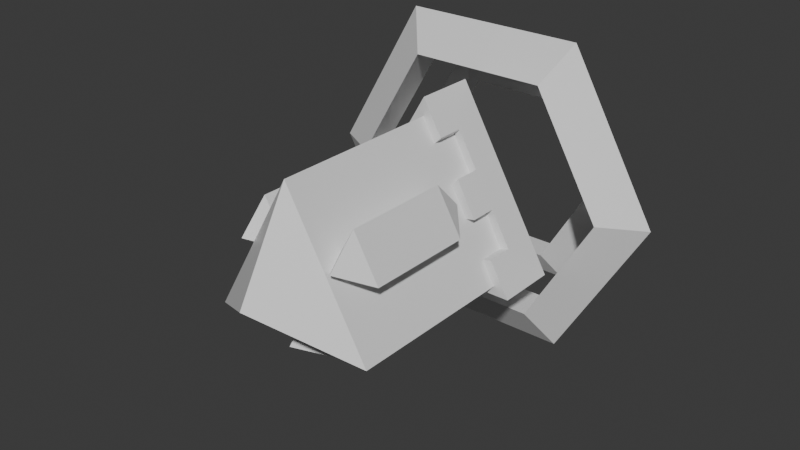 # Source: player.blend  (saved by Blender 4.0.36; exported with 4.5.12 LTS)
import bpy
from mathutils import Matrix  # noqa: F401  (used for matrix-valued properties, if any)

bpy.ops.wm.read_factory_settings(use_empty=True)
scene = bpy.context.scene
scene.name = 'Scene'

# ---- collections
col_collection = bpy.data.collections.new('Collection'); scene.collection.children.link(col_collection)

# ---- materials (node trees are filled in below, after node groups)
mat_material_006 = bpy.data.materials.new('Material.006')
mat_material_006.use_transparent_shadow = False
mat_material_007 = bpy.data.materials.new('Material.007')
mat_material_007.use_transparent_shadow = False
mat_material_003 = bpy.data.materials.new('Material.003')
mat_material_003.use_transparent_shadow = False
mat_material_002 = bpy.data.materials.new('Material.002')
mat_material_002.use_transparent_shadow = False
mat_material = bpy.data.materials.new('Material')
mat_material.use_transparent_shadow = False

# ---- material node trees
mat_material_006.use_nodes = True; mat_material_006.node_tree.nodes.clear()
_N = mat_material_006.node_tree.nodes; _L = mat_material_006.node_tree.links
n0 = _N.new('ShaderNodeBsdfPrincipled'); n0.name = 'Principled BSDF'; n0.location = (10, 300)
n0.inputs[3].default_value = 1.45
n1 = _N.new('ShaderNodeOutputMaterial'); n1.name = 'Material Output'; n1.location = (300, 300)
_L.new(n0.outputs[0], n1.inputs[0])
n1.is_active_output = True
mat_material_007.use_nodes = True; mat_material_007.node_tree.nodes.clear()
_N = mat_material_007.node_tree.nodes; _L = mat_material_007.node_tree.links
n0 = _N.new('ShaderNodeBsdfPrincipled'); n0.name = 'Principled BSDF'; n0.location = (10, 300)
n0.inputs[3].default_value = 1.45
n1 = _N.new('ShaderNodeOutputMaterial'); n1.name = 'Material Output'; n1.location = (300, 300)
_L.new(n0.outputs[0], n1.inputs[0])
n1.is_active_output = True
mat_material_003.use_nodes = True; mat_material_003.node_tree.nodes.clear()
_N = mat_material_003.node_tree.nodes; _L = mat_material_003.node_tree.links
n0 = _N.new('ShaderNodeBsdfPrincipled'); n0.name = 'Principled BSDF'; n0.location = (10, 300)
n0.inputs[3].default_value = 1.45
n1 = _N.new('ShaderNodeOutputMaterial'); n1.name = 'Material Output'; n1.location = (300, 300)
_L.new(n0.outputs[0], n1.inputs[0])
n1.is_active_output = True
mat_material_002.use_nodes = True; mat_material_002.node_tree.nodes.clear()
_N = mat_material_002.node_tree.nodes; _L = mat_material_002.node_tree.links
n0 = _N.new('ShaderNodeBsdfPrincipled'); n0.name = 'Principled BSDF'; n0.location = (10, 300)
n0.inputs[3].default_value = 1.45
n1 = _N.new('ShaderNodeOutputMaterial'); n1.name = 'Material Output'; n1.location = (300, 300)
_L.new(n0.outputs[0], n1.inputs[0])
n1.is_active_output = True
mat_material.use_nodes = True; mat_material.node_tree.nodes.clear()
_N = mat_material.node_tree.nodes; _L = mat_material.node_tree.links
n0 = _N.new('ShaderNodeBsdfPrincipled'); n0.name = 'Principled BSDF'; n0.location = (10, 300)
n0.inputs[3].default_value = 1.45
n1 = _N.new('ShaderNodeOutputMaterial'); n1.name = 'Material Output'; n1.location = (300, 300)
_L.new(n0.outputs[0], n1.inputs[0])
n1.is_active_output = True

# ---- world
world_world = bpy.data.worlds.new('World'); scene.world = world_world
world_world.use_nodes = True; world_world.node_tree.nodes.clear()
_N = world_world.node_tree.nodes; _L = world_world.node_tree.links
n0 = _N.new('ShaderNodeOutputWorld'); n0.name = 'World Output'; n0.location = (300, 300)
n1 = _N.new('ShaderNodeBackground'); n1.name = 'Background'; n1.location = (10, 300)
n1.inputs[0].default_value = (0.05088, 0.05088, 0.05088, 1.0)
_L.new(n1.outputs[0], n0.inputs[0])
n0.is_active_output = True
world_world.color = (0.05088, 0.05088, 0.05088)
world_world.use_sun_shadow = False
world_world.sun_shadow_jitter_overblur = 0.0

# ---- meshes
me_sphere_002 = bpy.data.meshes.new('Sphere.002')
me_sphere_002.from_pydata([(0.0001306, 0.3555, 0.866), (0.7501, -1.5, -0.433), (0.8907, 0.6232, -0.5142), (0.0001306, 1.0, 4.371e-08), (-0.7499, -1.5, -0.433), (-0.8905, 0.6232, -0.5142), (0.0001306, -2.0, -4.371e-08), (0.0001308, -1.5, 0.866), (0.0001306, 0.6232, 1.028), (0.7501, 0.3555, -0.433), (-0.7499, 0.3555, -0.433), (0.8907, 0.3201, -0.5142), (-0.8905, 0.3201, -0.5142), (0.0001306, 0.3201, 1.028), (0.1783, 0.3201, 0.7199), (0.3564, 0.3201, 0.4114), (0.5345, 0.3201, 0.1028), (0.7126, 0.3201, -0.2057), (0.5345, 0.3201, -0.5142), (0.1783, 0.3201, -0.5142), (-0.178, 0.3201, -0.5142), (-0.5342, 0.3201, -0.5142), (-0.7123, 0.3201, -0.2057), (-0.5342, 0.3201, 0.1028), (-0.3561, 0.3201, 0.4114), (-0.178, 0.3201, 0.7199), (0.8907, 0.07379, -0.5142), (-0.8905, 0.07379, -0.5142), (0.0001306, 0.07379, 1.028), (0.1783, 0.07379, 0.7199), (0.3564, 0.07379, 0.4114), (0.5345, 0.07379, 0.1028), (0.7126, 0.07379, -0.2057), (0.5345, 0.07379, -0.5142), (0.1783, 0.07379, -0.5142), (-0.178, 0.07379, -0.5142), (-0.5342, 0.07379, -0.5142), (-0.7123, 0.07379, -0.2057), (-0.5342, 0.07379, 0.1028), (-0.3561, 0.07379, 0.4114), (-0.178, 0.07379, 0.7199), (0.7508, 0.07379, -0.4334), (-0.7505, 0.07379, -0.4334), (0.0001306, 0.07379, 0.8667), (0.1189, 0.07379, 0.661), (0.3004, 0.07379, 0.3467), (0.4505, 0.07379, 0.08667), (0.6319, 0.07379, -0.2276), (0.5288, 0.07379, -0.4334), (0.1503, 0.07379, -0.4334), (-0.15, 0.07379, -0.4334), (-0.5285, 0.07379, -0.4334), (-0.6398, 0.07379, -0.2416), (-0.4502, 0.07379, 0.08667), (-0.3001, 0.07379, 0.3467), (-0.1106, 0.07379, 0.675), (0.7508, 0.3273, -0.4334), (-0.7505, 0.3273, -0.4334), (0.0001306, 0.3273, 0.8667), (0.1189, 0.3273, 0.661), (0.3004, 0.3273, 0.3467), (0.4505, 0.3273, 0.08667), (0.6319, 0.3273, -0.2276), (0.5288, 0.3273, -0.4334), (0.1503, 0.3273, -0.4334), (-0.15, 0.3273, -0.4334), (-0.5285, 0.3273, -0.4334), (-0.6398, 0.3273, -0.2416), (-0.4502, 0.3273, 0.08667), (-0.3001, 0.3273, 0.3467), (-0.1106, 0.3273, 0.675), (0.4495, -0.3091, 0.5293), (0.6797, -1.278, 0.1306), (0.6797, -0.3091, 0.1306), (0.4495, -0.05132, 0.2635), (0.2193, -1.278, 0.1306), (0.2193, -0.3091, 0.1306), (0.4495, -1.536, 0.2635), (0.4495, -1.278, 0.5293), (-0.6832, -0.3091, 0.1246), (-0.453, -1.278, 0.5233), (-0.453, -0.3091, 0.5233), (-0.453, -0.05132, 0.2575), (-0.2228, -1.278, 0.1246), (-0.2228, -0.3091, 0.1246), (-0.453, -1.536, 0.2575), (-0.6832, -1.278, 0.1246), (0.2336, -0.3091, -0.654), (-0.2267, -1.278, -0.654), (-0.2267, -0.3091, -0.654), (0.003459, -0.05132, -0.5211), (0.003459, -1.278, -0.2553), (0.003459, -0.3091, -0.2553), (0.003459, -1.536, -0.5211), (0.2336, -1.278, -0.654)], [], [(3, 8, 2), (0, 7, 1, 9), (7, 6, 1), (3, 2, 5), (9, 1, 4, 10), (1, 6, 4), (3, 5, 8), (10, 4, 7, 0), (4, 6, 7), (8, 5, 12, 22, 23, 24, 25, 13), (5, 2, 11, 18, 19, 20, 21, 12), (2, 8, 13, 14, 15, 16, 17, 11), (18, 11, 26, 33), (11, 17, 32, 26), (22, 12, 27, 37), (12, 21, 36, 27), (16, 15, 30, 31), (20, 19, 34, 35), (13, 25, 40, 28), (24, 23, 38, 39), (14, 13, 28, 29), (28, 40, 55, 43), (35, 34, 49, 50), (29, 28, 43, 44), (26, 32, 47, 41), (37, 27, 42, 52), (31, 30, 45, 46), (27, 36, 51, 42), (39, 38, 53, 54), (33, 26, 41, 48), (42, 51, 66, 57), (54, 53, 68, 69), (48, 41, 56, 63), (43, 55, 70, 58), (50, 49, 64, 65), (44, 43, 58, 59), (41, 47, 62, 56), (52, 42, 57, 67), (46, 45, 60, 61), (17, 62, 47, 32), (31, 46, 61, 16), (15, 60, 45, 30), (29, 44, 59, 14), (19, 64, 49, 34), (33, 48, 63, 18), (21, 66, 51, 36), (35, 50, 65, 20), (23, 68, 53, 38), (25, 70, 55, 40), (37, 52, 67, 22), (16, 61, 62, 17), (14, 59, 60, 15), (39, 54, 69, 24), (24, 69, 70, 25), (22, 67, 68, 23), (20, 65, 66, 21), (18, 63, 64, 19), (74, 71, 73), (71, 78, 72, 73), (78, 77, 72), (74, 73, 76), (73, 72, 75, 76), (72, 77, 75), (74, 76, 71), (76, 75, 78, 71), (75, 77, 78), (82, 79, 81), (79, 86, 80, 81), (86, 85, 80), (82, 81, 84), (81, 80, 83, 84), (80, 85, 83), (82, 84, 79), (84, 83, 86, 79), (83, 85, 86), (90, 87, 89), (87, 94, 88, 89), (94, 93, 88), (90, 89, 92), (89, 88, 91, 92), (88, 93, 91), (90, 92, 87), (92, 91, 94, 87), (91, 93, 94)])
me_sphere_002.polygons.foreach_set('material_index', [1, 0, 0, 1, 0, 0, 1, 0, 0, 1, 1, 1, 1, 1, 1, 1, 1, 1, 1, 1, 1, 1, 1, 1, 1, 1, 1, 1, 1, 1, 1, 1, 1, 1, 1, 1, 1, 1, 1, 1, 1, 1, 1, 1, 1, 1, 1, 1, 1, 1, 1, 1, 1, 1, 1, 1, 1, 1, 1, 1, 1, 1, 1, 1, 1, 1, 1, 1, 1, 1, 1, 1, 1, 1, 1, 1, 1, 1, 1, 1, 1, 1, 1, 1])
_uv = me_sphere_002.uv_layers.new(name='UVMap')
_uv.uv.foreach_set('vector', [0.5, 0.0, 0.6667, 0.3333, 0.3333, 0.3333, 0.6667, 0.3333, 0.6667, 0.6667, 0.3333, 0.6667, 0.3333, 0.3333, 0.6667, 0.6667, 0.5, 1.0, 0.3333, 0.6667, 0.1667, 0.0, 0.3333, 0.3333, 0.0, 0.3333, 0.3333, 0.3333, 0.3333, 0.6667, 0.0, 0.6667, 0.0, 0.3333, 0.3333, 0.6667, 0.1667, 1.0, 0.0, 0.6667, 0.8333, 0.0, 1.0, 0.3333, 0.6667, 0.3333, 1.0, 0.3333, 1.0, 0.6667, 0.6667, 0.6667, 0.6667, 0.3333, 1.0, 0.6667, 0.8333, 1.0, 0.6667, 0.6667, 0.6667, 0.3333, 1.0, 0.3333, 1.0, 0.3333, 0.9333, 0.3333, 0.8667, 0.3333, 0.8, 0.3333, 0.7333, 0.3333, 0.6667, 0.3333, 0.0, 0.3333, 0.3333, 0.3333, 0.3333, 0.3333, 0.2667, 0.3333, 0.2, 0.3333, 0.1333, 0.3333, 0.06667, 0.3333, 0.0, 0.3333, 0.3333, 0.3333, 0.6667, 0.3333, 0.6667, 0.3333, 0.6, 0.3333, 0.5333, 0.3333, 0.4667, 0.3333, 0.4, 0.3333, 0.3333, 0.3333, 0.2667, 0.3333, 0.3333, 0.3333, 0.3333, 0.3333, 0.2667, 0.3333, 0.3333, 0.3333, 0.4, 0.3333, 0.4, 0.3333, 0.3333, 0.3333, 0.9333, 0.3333, 1.0, 0.3333, 1.0, 0.3333, 0.9333, 0.3333, 0.0, 0.3333, 0.06667, 0.3333, 0.06667, 0.3333, 0.0, 0.3333, 0.4667, 0.3333, 0.5333, 0.3333, 0.5333, 0.3333, 0.4667, 0.3333, 0.1333, 0.3333, 0.2, 0.3333, 0.2, 0.3333, 0.1333, 0.3333, 0.6667, 0.3333, 0.7333, 0.3333, 0.7333, 0.3333, 0.6667, 0.3333, 0.8, 0.3333, 0.8667, 0.3333, 0.8667, 0.3333, 0.8, 0.3333, 0.6, 0.3333, 0.6667, 0.3333, 0.6667, 0.3333, 0.6, 0.3333, 0.6667, 0.3333, 0.7333, 0.3333, 0.7333, 0.3333, 0.6667, 0.3333, 0.1333, 0.3333, 0.2, 0.3333, 0.2, 0.3333, 0.1333, 0.3333, 0.6, 0.3333, 0.6667, 0.3333, 0.6667, 0.3333, 0.6, 0.3333, 0.3333, 0.3333, 0.4, 0.3333, 0.4, 0.3333, 0.3333, 0.3333, 0.9333, 0.3333, 1.0, 0.3333, 1.0, 0.3333, 0.9333, 0.3333, 0.4667, 0.3333, 0.5333, 0.3333, 0.5333, 0.3333, 0.4667, 0.3333, 0.0, 0.3333, 0.06667, 0.3333, 0.06667, 0.3333, 0.0, 0.3333, 0.8, 0.3333, 0.8667, 0.3333, 0.8667, 0.3333, 0.8, 0.3333, 0.2667, 0.3333, 0.3333, 0.3333, 0.3333, 0.3333, 0.2667, 0.3333, 0.0, 0.3333, 0.06667, 0.3333, 0.06667, 0.3333, 0.0, 0.3333, 0.8, 0.3333, 0.8667, 0.3333, 0.8667, 0.3333, 0.8, 0.3333, 0.2667, 0.3333, 0.3333, 0.3333, 0.3333, 0.3333, 0.2667, 0.3333, 0.6667, 0.3333, 0.7333, 0.3333, 0.7333, 0.3333, 0.6667, 0.3333, 0.1333, 0.3333, 0.2, 0.3333, 0.2, 0.3333, 0.1333, 0.3333, 0.6, 0.3333, 0.6667, 0.3333, 0.6667, 0.3333, 0.6, 0.3333, 0.3333, 0.3333, 0.4, 0.3333, 0.4, 0.3333, 0.3333, 0.3333, 0.9333, 0.3333, 1.0, 0.3333, 1.0, 0.3333, 0.9333, 0.3333, 0.4667, 0.3333, 0.5333, 0.3333, 0.5333, 0.3333, 0.4667, 0.3333, 0.4, 0.3333, 0.4, 0.3333, 0.4, 0.3333, 0.4, 0.3333, 0.4667, 0.3333, 0.4667, 0.3333, 0.4667, 0.3333, 0.4667, 0.3333, 0.5333, 0.3333, 0.5333, 0.3333, 0.5333, 0.3333, 0.5333, 0.3333, 0.6, 0.3333, 0.6, 0.3333, 0.6, 0.3333, 0.6, 0.3333, 0.2, 0.3333, 0.2, 0.3333, 0.2, 0.3333, 0.2, 0.3333, 0.2667, 0.3333, 0.2667, 0.3333, 0.2667, 0.3333, 0.2667, 0.3333, 0.06667, 0.3333, 0.06667, 0.3333, 0.06667, 0.3333, 0.06667, 0.3333, 0.1333, 0.3333, 0.1333, 0.3333, 0.1333, 0.3333, 0.1333, 0.3333, 0.8667, 0.3333, 0.8667, 0.3333, 0.8667, 0.3333, 0.8667, 0.3333, 0.7333, 0.3333, 0.7333, 0.3333, 0.7333, 0.3333, 0.7333, 0.3333, 0.9333, 0.3333, 0.9333, 0.3333, 0.9333, 0.3333, 0.9333, 0.3333, 0.4667, 0.3333, 0.4667, 0.3333, 0.4, 0.3333, 0.4, 0.3333, 0.6, 0.3333, 0.6, 0.3333, 0.5333, 0.3333, 0.5333, 0.3333, 0.8, 0.3333, 0.8, 0.3333, 0.8, 0.3333, 0.8, 0.3333, 0.8, 0.3333, 0.8, 0.3333, 0.7333, 0.3333, 0.7333, 0.3333, 0.9333, 0.3333, 0.9333, 0.3333, 0.8667, 0.3333, 0.8667, 0.3333, 0.1333, 0.3333, 0.1333, 0.3333, 0.06667, 0.3333, 0.06667, 0.3333, 0.2667, 0.3333, 0.2667, 0.3333, 0.2, 0.3333, 0.2, 0.3333, 0.5, 0.0, 0.6667, 0.3333, 0.3333, 0.3333, 0.6667, 0.3333, 0.6667, 0.6667, 0.3333, 0.6667, 0.3333, 0.3333, 0.6667, 0.6667, 0.5, 1.0, 0.3333, 0.6667, 0.1667, 0.0, 0.3333, 0.3333, 0.0, 0.3333, 0.3333, 0.3333, 0.3333, 0.6667, 0.0, 0.6667, 0.0, 0.3333, 0.3333, 0.6667, 0.1667, 1.0, 0.0, 0.6667, 0.8333, 0.0, 1.0, 0.3333, 0.6667, 0.3333, 1.0, 0.3333, 1.0, 0.6667, 0.6667, 0.6667, 0.6667, 0.3333, 1.0, 0.6667, 0.8333, 1.0, 0.6667, 0.6667, 0.5, 0.0, 0.6667, 0.3333, 0.3333, 0.3333, 0.6667, 0.3333, 0.6667, 0.6667, 0.3333, 0.6667, 0.3333, 0.3333, 0.6667, 0.6667, 0.5, 1.0, 0.3333, 0.6667, 0.1667, 0.0, 0.3333, 0.3333, 0.0, 0.3333, 0.3333, 0.3333, 0.3333, 0.6667, 0.0, 0.6667, 0.0, 0.3333, 0.3333, 0.6667, 0.1667, 1.0, 0.0, 0.6667, 0.8333, 0.0, 1.0, 0.3333, 0.6667, 0.3333, 1.0, 0.3333, 1.0, 0.6667, 0.6667, 0.6667, 0.6667, 0.3333, 1.0, 0.6667, 0.8333, 1.0, 0.6667, 0.6667, 0.5, 0.0, 0.6667, 0.3333, 0.3333, 0.3333, 0.6667, 0.3333, 0.6667, 0.6667, 0.3333, 0.6667, 0.3333, 0.3333, 0.6667, 0.6667, 0.5, 1.0, 0.3333, 0.6667, 0.1667, 0.0, 0.3333, 0.3333, 0.0, 0.3333, 0.3333, 0.3333, 0.3333, 0.6667, 0.0, 0.6667, 0.0, 0.3333, 0.3333, 0.6667, 0.1667, 1.0, 0.0, 0.6667, 0.8333, 0.0, 1.0, 0.3333, 0.6667, 0.3333, 1.0, 0.3333, 1.0, 0.6667, 0.6667, 0.6667, 0.6667, 0.3333, 1.0, 0.6667, 0.8333, 1.0, 0.6667, 0.6667])
me_sphere_002.materials.append(mat_material_006)
me_sphere_002.materials.append(mat_material_007)
me_sphere_002.materials.append(mat_material_003)
me_sphere_002.materials.append(mat_material_002)
me_sphere_002.update()
me_torus_003 = bpy.data.meshes.new('Torus.003')
me_torus_003.from_pydata([(0.9976, 0.5305, 2.901e-08), (0.7558, 0.3973, 1.59e-08), (0.7738, 0.6413, 3.049e-08), (0.4988, 0.5305, 1.182), (0.3779, 0.3973, 0.8954), (0.3869, 0.6413, 0.9168), (-0.4988, 0.5305, 1.182), (-0.3779, 0.3973, 0.8954), (-0.3869, 0.6413, 0.9168), (-0.9976, 0.5305, 1.483e-07), (-0.7558, 0.3973, 1.063e-07), (-0.7738, 0.6413, 1.23e-07), (-0.4988, 0.5305, -1.182), (-0.3779, 0.3973, -0.8954), (-0.3869, 0.6413, -0.9168), (0.4988, 0.5305, -1.182), (0.3779, 0.3973, -0.8954), (0.3869, 0.6413, -0.9168)], [], [(0, 3, 4, 1), (1, 4, 5, 2), (2, 5, 3, 0), (3, 6, 7, 4), (4, 7, 8, 5), (5, 8, 6, 3), (6, 9, 10, 7), (7, 10, 11, 8), (8, 11, 9, 6), (9, 12, 13, 10), (10, 13, 14, 11), (11, 14, 12, 9), (12, 15, 16, 13), (13, 16, 17, 14), (14, 17, 15, 12), (15, 0, 1, 16), (16, 1, 2, 17), (17, 2, 0, 15)])
_uv = me_torus_003.uv_layers.new(name='UVMap')
_uv.uv.foreach_set('vector', [0.5, 0.6667, 0.6667, 0.6667, 0.6667, 1.0, 0.5, 1.0, 0.5, 0.0, 0.6667, 0.0, 0.6667, 0.3333, 0.5, 0.3333, 0.5, 0.3333, 0.6667, 0.3333, 0.6667, 0.6667, 0.5, 0.6667, 0.6667, 0.6667, 0.8333, 0.6667, 0.8333, 1.0, 0.6667, 1.0, 0.6667, 0.0, 0.8333, 0.0, 0.8333, 0.3333, 0.6667, 0.3333, 0.6667, 0.3333, 0.8333, 0.3333, 0.8333, 0.6667, 0.6667, 0.6667, 0.8333, 0.6667, 1.0, 0.6667, 1.0, 1.0, 0.8333, 1.0, 0.8333, 0.0, 1.0, 0.0, 1.0, 0.3333, 0.8333, 0.3333, 0.8333, 0.3333, 1.0, 0.3333, 1.0, 0.6667, 0.8333, 0.6667, -1.11e-16, 0.6667, 0.1667, 0.6667, 0.1667, 1.0, -1.11e-16, 1.0, -1.11e-16, 0.0, 0.1667, 0.0, 0.1667, 0.3333, -1.11e-16, 0.3333, -1.11e-16, 0.3333, 0.1667, 0.3333, 0.1667, 0.6667, -1.11e-16, 0.6667, 0.1667, 0.6667, 0.3333, 0.6667, 0.3333, 1.0, 0.1667, 1.0, 0.1667, 0.0, 0.3333, 0.0, 0.3333, 0.3333, 0.1667, 0.3333, 0.1667, 0.3333, 0.3333, 0.3333, 0.3333, 0.6667, 0.1667, 0.6667, 0.3333, 0.6667, 0.5, 0.6667, 0.5, 1.0, 0.3333, 1.0, 0.3333, 0.0, 0.5, 0.0, 0.5, 0.3333, 0.3333, 0.3333, 0.3333, 0.3333, 0.5, 0.3333, 0.5, 0.6667, 0.3333, 0.6667])
me_torus_003.materials.append(mat_material)
me_torus_003.update()
me_torus_004 = bpy.data.meshes.new('Torus.004')
me_torus_004.from_pydata([(0.7036, 0.8027, 1.569e-08), (0.5331, 0.7088, 6.442e-09), (0.5458, 0.8809, 1.673e-08), (0.3518, 0.8027, 0.8336), (0.2665, 0.7088, 0.6316), (0.2729, 0.8809, 0.6466), (-0.3518, 0.8027, 0.8336), (-0.2665, 0.7088, 0.6316), (-0.2729, 0.8809, 0.6466), (-0.7036, 0.8027, 9.984e-08), (-0.5331, 0.7088, 7.02e-08), (-0.5458, 0.8809, 8.201e-08), (-0.3518, 0.8027, -0.8336), (-0.2665, 0.7088, -0.6316), (-0.2729, 0.8809, -0.6466), (0.3518, 0.8027, -0.8336), (0.2665, 0.7088, -0.6316), (0.2729, 0.8809, -0.6466)], [], [(0, 3, 4, 1), (1, 4, 5, 2), (2, 5, 3, 0), (3, 6, 7, 4), (4, 7, 8, 5), (5, 8, 6, 3), (6, 9, 10, 7), (7, 10, 11, 8), (8, 11, 9, 6), (9, 12, 13, 10), (10, 13, 14, 11), (11, 14, 12, 9), (12, 15, 16, 13), (13, 16, 17, 14), (14, 17, 15, 12), (15, 0, 1, 16), (16, 1, 2, 17), (17, 2, 0, 15)])
_uv = me_torus_004.uv_layers.new(name='UVMap')
_uv.uv.foreach_set('vector', [0.5, 0.6667, 0.6667, 0.6667, 0.6667, 1.0, 0.5, 1.0, 0.5, 0.0, 0.6667, 0.0, 0.6667, 0.3333, 0.5, 0.3333, 0.5, 0.3333, 0.6667, 0.3333, 0.6667, 0.6667, 0.5, 0.6667, 0.6667, 0.6667, 0.8333, 0.6667, 0.8333, 1.0, 0.6667, 1.0, 0.6667, 0.0, 0.8333, 0.0, 0.8333, 0.3333, 0.6667, 0.3333, 0.6667, 0.3333, 0.8333, 0.3333, 0.8333, 0.6667, 0.6667, 0.6667, 0.8333, 0.6667, 1.0, 0.6667, 1.0, 1.0, 0.8333, 1.0, 0.8333, 0.0, 1.0, 0.0, 1.0, 0.3333, 0.8333, 0.3333, 0.8333, 0.3333, 1.0, 0.3333, 1.0, 0.6667, 0.8333, 0.6667, -1.11e-16, 0.6667, 0.1667, 0.6667, 0.1667, 1.0, -1.11e-16, 1.0, -1.11e-16, 0.0, 0.1667, 0.0, 0.1667, 0.3333, -1.11e-16, 0.3333, -1.11e-16, 0.3333, 0.1667, 0.3333, 0.1667, 0.6667, -1.11e-16, 0.6667, 0.1667, 0.6667, 0.3333, 0.6667, 0.3333, 1.0, 0.1667, 1.0, 0.1667, 0.0, 0.3333, 0.0, 0.3333, 0.3333, 0.1667, 0.3333, 0.1667, 0.3333, 0.3333, 0.3333, 0.3333, 0.6667, 0.1667, 0.6667, 0.3333, 0.6667, 0.5, 0.6667, 0.5, 1.0, 0.3333, 1.0, 0.3333, 0.0, 0.5, 0.0, 0.5, 0.3333, 0.3333, 0.3333, 0.3333, 0.3333, 0.5, 0.3333, 0.5, 0.6667, 0.3333, 0.6667])
me_torus_004.materials.append(mat_material)
me_torus_004.update()

# ---- objects
ob_body = bpy.data.objects.new('body', me_sphere_002)
ob_ring_large = bpy.data.objects.new('ring_large', me_torus_003)
ob_ring_small = bpy.data.objects.new('ring_small', me_torus_004)

# ---- transforms, parenting, visibility, modifiers, constraints
ob_body.location = (0.0, 0.0, 0.0)
ob_ring_large.location = (4.621e-08, 0.1085, -2.244e-08)
ob_ring_large.scale = (1.642, 1.642, 1.2)
ob_ring_small.location = (4.621e-08, 0.1085, -2.244e-08)
ob_ring_small.scale = (1.642, 1.642, 1.2)

# ---- collection membership
col_collection.objects.link(ob_body)
col_collection.objects.link(ob_ring_large)
col_collection.objects.link(ob_ring_small)

# ---- scene / render settings (as saved in the file)
scene.frame_start = 1; scene.frame_end = 250; scene.frame_set(0)
scene.render.engine = 'BLENDER_EEVEE_NEXT'
scene.cycles.sampling_pattern = 'TABULATED_SOBOL'
bpy.context.view_layer.update()

# ---- added for rendering (the .blend has no active camera and no usable light): camera, sun
cam_auto = bpy.data.cameras.new('AutoCamera')
cam_auto.lens = 50.0
cam_auto.sensor_width = 36.0
cam_auto.clip_end = 1000.0
ob_auto_camera = bpy.data.objects.new('AutoCamera', cam_auto)
scene.collection.objects.link(ob_auto_camera)
ob_auto_camera.location = (5.18526, -6.44502, 4.14821)
ob_auto_camera.rotation_euler = (1.09748, -7.21219e-08, 0.694738)
scene.camera = ob_auto_camera
light_auto_sun = bpy.data.lights.new('AutoSun', 'SUN')
light_auto_sun.energy = 3.0
light_auto_sun.angle = 0.0523599
ob_auto_sun = bpy.data.objects.new('AutoSun', light_auto_sun)
scene.collection.objects.link(ob_auto_sun)
ob_auto_sun.rotation_euler = (0.872665, 0.174533, 0.523599)
bpy.context.view_layer.update()
